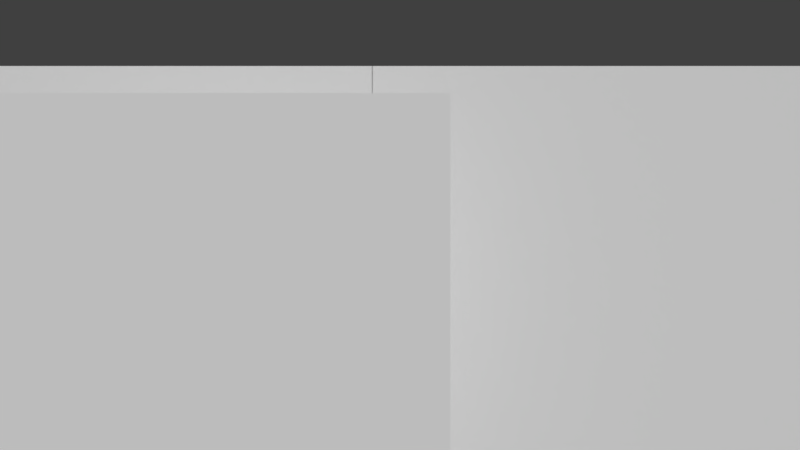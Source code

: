 # Source: titleScreen.blend  (saved by Blender 2.79.0; exported with 4.5.12 LTS)
import bpy
from mathutils import Matrix  # noqa: F401  (used for matrix-valued properties, if any)

bpy.ops.wm.read_factory_settings(use_empty=True)
scene = bpy.context.scene
scene.name = 'Scene'

# ---- collections
col_collection_1 = bpy.data.collections.new('Collection 1'); scene.collection.children.link(col_collection_1)

# ---- materials (node trees are filled in below, after node groups)
mat_lower_town = bpy.data.materials.new('Lower Town')
mat_lower_town.alpha_threshold = 0.0
mat_lower_town.use_transparent_shadow = False
mat_lower_town.roughness = 0.5
mat_hill = bpy.data.materials.new('Hill')
mat_hill.alpha_threshold = 0.0
mat_hill.use_transparent_shadow = False
mat_hill.roughness = 0.5
mat_cliff = bpy.data.materials.new('Cliff')
mat_cliff.alpha_threshold = 0.0
mat_cliff.use_transparent_shadow = False
mat_cliff.roughness = 0.5

# ---- material node trees

# ---- world
world_world = bpy.data.worlds.new('World'); scene.world = world_world
world_world.color = (0.05088, 0.05088, 0.05088)
world_world.use_sun_shadow = False
world_world.sun_shadow_jitter_overblur = 0.0
world_world.cycles.sampling_method = 'MANUAL'

# ---- cameras
cam_camera_001 = bpy.data.cameras.new('Camera.001')
cam_camera_001.clip_end = 100.0
cam_camera_001.lens = 35.0
cam_camera_001.sensor_width = 32.0
cam_camera_001.sensor_height = 18.0
cam_camera_001.display_size = 2.0
cam_camera_001.dof.focus_distance = 0.0
cam_camera_001.dof.aperture_fstop = 128.0
cam_camera_001.dof.aperture_blades = 6

# ---- meshes
me_plane_006 = bpy.data.meshes.new('Plane.006')
me_plane_006.from_pydata([(-1.0, -1.0, 0.0), (1.0, -1.0, 0.0), (-1.0, 1.0, 0.0), (1.0, 1.0, 0.0)], [], [(0, 1, 3, 2)])
_uv = me_plane_006.uv_layers.new(name='UVMap')
_uv.uv.foreach_set('vector', [0.0001, 9.998e-05, 0.9999, 9.998e-05, 0.9999, 0.9999, 9.998e-05, 0.9999])
me_plane_006.materials.append(mat_lower_town)
me_plane_006.use_remesh_preserve_volume = False
me_plane_006.use_remesh_preserve_attributes = False
me_plane_006.use_mirror_vertex_groups = False
me_plane_006.update()
me_plane_004 = bpy.data.meshes.new('Plane.004')
me_plane_004.from_pydata([(-1.0, -1.0, 0.0), (1.0, -1.0, 0.0), (-1.0, 1.0, 0.0), (1.0, 1.0, 0.0)], [], [(0, 1, 3, 2)])
_uv = me_plane_004.uv_layers.new(name='UVMap')
_uv.uv.foreach_set('vector', [0.0, 0.0, 1.0, 0.0, 1.0, 1.0, 0.0, 1.0])
me_plane_004.materials.append(mat_hill)
me_plane_004.use_remesh_preserve_volume = False
me_plane_004.use_remesh_preserve_attributes = False
me_plane_004.use_mirror_vertex_groups = False
me_plane_004.update()
me_plane_001 = bpy.data.meshes.new('Plane.001')
me_plane_001.from_pydata([(-1.0, -1.0, 0.0), (1.0, -1.0, 0.0), (-1.0, 1.0, 0.0), (1.0, 1.0, 0.0)], [], [(0, 1, 3, 2)])
_uv = me_plane_001.uv_layers.new(name='UVMap')
_uv.uv.foreach_set('vector', [0.0001, 9.998e-05, 0.9999, 9.998e-05, 0.9999, 0.9999, 9.998e-05, 0.9999])
me_plane_001.materials.append(mat_lower_town)
me_plane_001.use_remesh_preserve_volume = False
me_plane_001.use_remesh_preserve_attributes = False
me_plane_001.use_mirror_vertex_groups = False
me_plane_001.update()
me_plane = bpy.data.meshes.new('Plane')
me_plane.from_pydata([(-1.0, -1.0, 0.0), (1.0, -1.0, 0.0), (-1.0, 1.0, 0.0), (1.0, 1.0, 0.0)], [], [(0, 1, 3, 2)])
_uv = me_plane.uv_layers.new(name='UVMap')
_uv.uv.foreach_set('vector', [0.0001, 9.998e-05, 0.9999, 9.998e-05, 0.9999, 0.9999, 9.998e-05, 0.9999])
me_plane.materials.append(mat_cliff)
me_plane.use_remesh_preserve_volume = False
me_plane.use_remesh_preserve_attributes = False
me_plane.use_mirror_vertex_groups = False
me_plane.update()

# ---- objects
ob_lower_town_001 = bpy.data.objects.new('Lower Town.001', me_plane_006)
ob_hill = bpy.data.objects.new('Hill', me_plane_004)
ob_camera = bpy.data.objects.new('Camera', cam_camera_001)
ob_lower_town = bpy.data.objects.new('Lower Town', me_plane_001)
ob_cliff = bpy.data.objects.new('Cliff', me_plane)

# ---- transforms, parenting, visibility, modifiers, constraints
ob_lower_town_001.location = (-1.706, 1.0, -0.4286)
ob_lower_town_001.rotation_euler = (1.571, -0.0, 0.0)
ob_lower_town_001.scale = (-1.52, 1.52, 1.52)
ob_lower_town_001.lineart.crease_threshold = 0.0
ob_hill.location = (4.335, 1.0, -0.446)
ob_hill.rotation_euler = (1.571, -0.0, 0.0)
ob_hill.scale = (1.52, 1.52, 1.52)
ob_hill.lineart.crease_threshold = 0.0
ob_camera.location = (0.0, -5.0, 0.0)
ob_camera.rotation_euler = (1.571, -0.0, -0.0)
ob_camera.lineart.crease_threshold = 0.0
ob_lower_town.location = (1.326, 1.0, -0.4286)
ob_lower_town.rotation_euler = (1.571, -0.0, 0.0)
ob_lower_town.scale = (1.52, 1.52, 1.52)
ob_lower_town.lineart.crease_threshold = 0.0
ob_cliff.location = (-1.035, 9.241e-08, -0.5672)
ob_cliff.rotation_euler = (1.571, -0.0, 0.0)
ob_cliff.scale = (1.323, 1.323, 1.323)
ob_cliff.lineart.crease_threshold = 0.0

# ---- collection membership
col_collection_1.objects.link(ob_lower_town_001)
col_collection_1.objects.link(ob_hill)
col_collection_1.objects.link(ob_camera)
col_collection_1.objects.link(ob_lower_town)
col_collection_1.objects.link(ob_cliff)

# ---- scene / render settings (as saved in the file)
scene.camera = ob_camera
scene.frame_start = 1; scene.frame_end = 250; scene.frame_set(1)
scene.render.engine = 'BLENDER_EEVEE_NEXT'
scene.render.resolution_percentage = 50
scene.render.dither_intensity = 0.0
scene.cycles.use_denoising = False
scene.cycles.samples = 128
scene.cycles.sampling_pattern = 'TABULATED_SOBOL'
scene.cycles.use_adaptive_sampling = False
scene.cycles.use_light_tree = False
scene.cycles.blur_glossy = 0.0
scene.cycles.sample_clamp_indirect = 0.0
scene.view_settings.view_transform = 'Standard'
bpy.context.view_layer.update()

# ---- added for rendering (the .blend has no usable light): sun
light_auto_sun = bpy.data.lights.new('AutoSun', 'SUN')
light_auto_sun.energy = 3.0
light_auto_sun.angle = 0.0523599
ob_auto_sun = bpy.data.objects.new('AutoSun', light_auto_sun)
scene.collection.objects.link(ob_auto_sun)
ob_auto_sun.rotation_euler = (0.872665, 0.174533, 0.523599)
bpy.context.view_layer.update()
